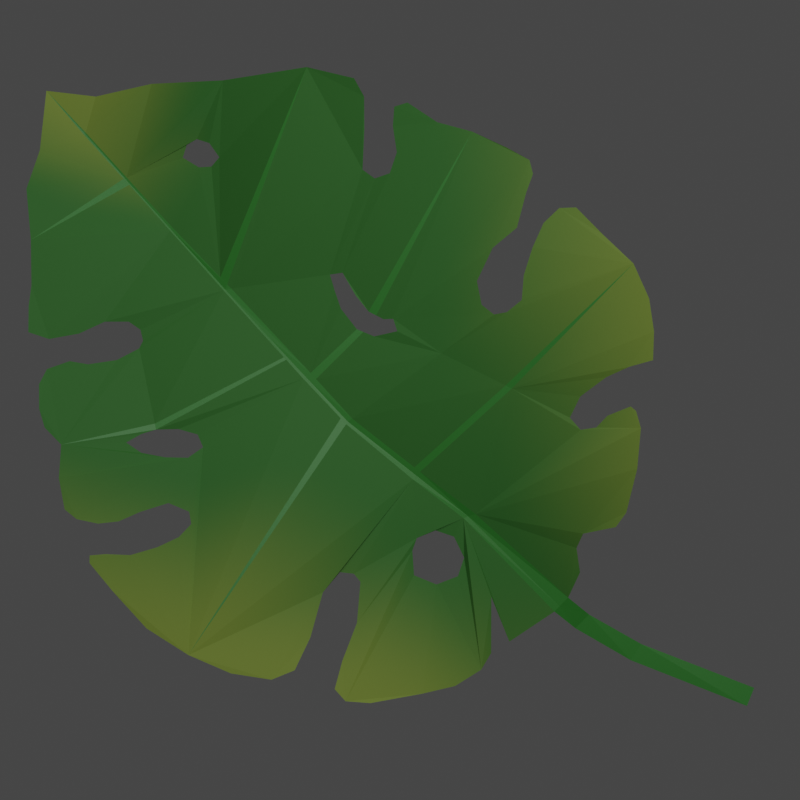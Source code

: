 # Source: Foliage.blend  (saved by Blender 3.1.7; exported with 4.5.12 LTS)
import bpy
from mathutils import Matrix  # noqa: F401  (used for matrix-valued properties, if any)

bpy.ops.wm.read_factory_settings(use_empty=True)
scene = bpy.context.scene
scene.name = 'Scene'

# ---- collections
col_collection = bpy.data.collections.new('Collection'); scene.collection.children.link(col_collection)

# ---- materials (node trees are filled in below, after node groups)
mat_material = bpy.data.materials.new('Material')
mat_material.alpha_threshold = 0.0
mat_material.use_transparent_shadow = False
mat_material.line_color = (0.0, 0.0, 0.0, 1.0)
mat_material_001 = bpy.data.materials.new('Material.001')
mat_material_001.use_transparent_shadow = False

# ---- material node trees
mat_material.use_nodes = True; mat_material.node_tree.nodes.clear()
_N = mat_material.node_tree.nodes; _L = mat_material.node_tree.links
n0 = _N.new('ShaderNodeOutputMaterial'); n0.name = 'Material Output'; n0.location = (300, 300)
n1 = _N.new('ShaderNodeTexCoord'); n1.name = 'Texture Coordinate'; n1.location = (-1331, 209)
n2 = _N.new('ShaderNodeTexCoord'); n2.name = 'Texture Coordinate.001'; n2.location = (-1331, 209)
n3 = _N.new('ShaderNodeMapping'); n3.name = 'Mapping'; n3.location = (-1000, 233)
n4 = _N.new('ShaderNodeBsdfPrincipled'); n4.name = 'Principled BSDF'; n4.location = (10, 300)
n4.distribution = 'GGX'
n4.subsurface_method = 'RANDOM_WALK_SKIN'
n4.inputs[2].default_value = 0.7379
n4.inputs[3].default_value = 1.45
n4.inputs[13].default_value = 0.3655
n4.inputs[27].default_value = (0.0, 0.0, 0.0, 1.0)
n4.inputs[28].default_value = 1.0
n5 = _N.new('ShaderNodeMapping'); n5.name = 'Mapping.001'; n5.location = (-1000, 233)
n5.inputs[3].default_value = (1.0, 1.5, 1.5)
n6 = _N.new('ShaderNodeValToRGB'); n6.name = 'ColorRamp.001'; n6.location = (-652, 229)
n6.color_ramp.interpolation = 'EASE'
while len(n6.color_ramp.elements) > 1: n6.color_ramp.elements.remove(n6.color_ramp.elements[-1])
n6.color_ramp.elements[0].position = 0.05455; n6.color_ramp.elements[0].color = (0.1441, 0.1981, 0.02519, 1.0)
_e = n6.color_ramp.elements.new(0.2939); _e.color = (0.02122, 0.107, 0.01444, 1.0)
_e = n6.color_ramp.elements.new(0.6742); _e.color = (0.02122, 0.107, 0.01444, 1.0)
_e = n6.color_ramp.elements.new(1.0); _e.color = (0.1431, 0.1985, 0.02487, 1.0)
_L.new(n4.outputs[0], n0.inputs[0])
_L.new(n1.outputs[0], n3.inputs[0])
_L.new(n2.outputs[0], n5.inputs[0])
_L.new(n5.outputs[0], n6.inputs[0])
_L.new(n6.outputs[0], n4.inputs[0])
n0.is_active_output = True
mat_material_001.use_nodes = True; mat_material_001.node_tree.nodes.clear()
_N = mat_material_001.node_tree.nodes; _L = mat_material_001.node_tree.links
n0 = _N.new('ShaderNodeBsdfPrincipled'); n0.name = 'Principled BSDF'; n0.location = (10, 300)
n0.distribution = 'GGX'
n0.subsurface_method = 'RANDOM_WALK_SKIN'
n0.inputs[0].default_value = (0.01927, 0.1457, 0.01532, 1.0)
n0.inputs[3].default_value = 1.45
n0.inputs[27].default_value = (0.0, 0.0, 0.0, 1.0)
n0.inputs[28].default_value = 1.0
n1 = _N.new('ShaderNodeOutputMaterial'); n1.name = 'Material Output'; n1.location = (300, 300)
_L.new(n0.outputs[0], n1.inputs[0])
n1.is_active_output = True

# ---- world
world_world = bpy.data.worlds.new('World'); scene.world = world_world
world_world.use_nodes = True; world_world.node_tree.nodes.clear()
_N = world_world.node_tree.nodes; _L = world_world.node_tree.links
n0 = _N.new('ShaderNodeOutputWorld'); n0.name = 'World Output'; n0.location = (300, 300)
n1 = _N.new('ShaderNodeBackground'); n1.name = 'Background'; n1.location = (10, 300)
n1.inputs[0].default_value = (0.05088, 0.05088, 0.05088, 1.0)
_L.new(n1.outputs[0], n0.inputs[0])
n0.is_active_output = True
world_world.color = (0.05088, 0.05088, 0.05088)
world_world.use_sun_shadow = False
world_world.sun_shadow_jitter_overblur = 0.0

# ---- cameras
cam_camera_001 = bpy.data.cameras.new('Camera.001')

# ---- lights
light_area = bpy.data.lights.new('Area', 'AREA')
light_area.transmission_factor = 0.0
light_area.energy = 314.2
light_area.shadow_soft_size = 1.0
light_area.shadow_maximum_resolution = 0.006
light_area.use_absolute_resolution = True
light_area.size = 1.0
light_area.size_y = 1.0

# ---- meshes
me_plane_001 = bpy.data.meshes.new('Plane.001')
me_plane_001.from_pydata([(0.02794, -0.003439, -0.5746), (-0.03564, 0.0638, -0.583), (-0.2505, 0.203, -0.5681), (-0.3375, -0.01187, -0.5464), (-0.3388, 0.2505, -0.5395), (-0.3876, 0.3217, -0.5106), (-0.5115, 0.3836, -0.456), (-0.6631, 0.4034, -0.3969), (-0.9004, 0.4258, -0.3192), (-1.011, 0.4126, -0.3012), (-1.028, 0.2426, -0.3458), (-0.9637, 0.08042, -0.3994), (-0.9492, -0.1002, -0.4394), (-0.9795, -0.1371, -0.4418), (-1.043, -0.1463, -0.4301), (-1.119, -0.05933, -0.3943), (-1.171, 0.1332, -0.3357), (-1.237, 0.2689, -0.2825), (-1.338, 0.3045, -0.2551), (-1.515, 0.2716, -0.2357), (-1.06, 0.3592, -0.306), (-1.701, 0.1872, -0.2231), (-1.884, 0.06855, -0.2173), (-2.034, -0.09624, -0.2172), (-2.136, -0.2188, -0.2209), (-2.137, -0.2518, -0.226), (-2.07, -0.2558, -0.2393), (-1.964, -0.2492, -0.2554), (-1.85, -0.2808, -0.2814), (-1.759, -0.323, -0.3051), (-1.707, -0.3797, -0.3261), (-1.719, -0.4337, -0.3375), (-1.811, -0.4733, -0.3309), (-1.931, -0.4364, -0.2988), (-2.021, -0.3968, -0.2726), (-2.107, -0.3889, -0.2534), (-2.199, -0.41, -0.2426), (-2.252, -0.4535, -0.2411), (-2.283, -0.5919, -0.259), (-2.283, -0.7383, -0.294), (-2.357, -0.8147, -0.293), (-2.385, -0.8991, -0.3035), (-2.393, -1.009, -0.3269), (-2.366, -1.078, -0.3546), (-2.273, -1.115, -0.3862), (-2.194, -1.101, -0.4037), (-2.071, -1.122, -0.4397), (-1.975, -1.177, -0.4692), (-1.959, -1.213, -0.4772), (-1.972, -1.264, -0.4802), (-2.024, -1.301, -0.4712), (-2.132, -1.3, -0.4595), (-2.242, -1.243, -0.4273), (-2.368, -1.216, -0.3899), (-2.455, -1.246, -0.3685), (-2.459, -1.366, -0.3845), (-2.452, -1.463, -0.4025), (-2.464, -1.674, -0.4299), (-2.497, -1.916, -0.4674), (-2.456, -2.109, -0.5325), (-2.438, -2.399, -0.5723), (-2.207, -2.374, -0.5808), (-1.933, -2.422, -0.5376), (-1.583, -2.41, -0.4399), (-1.186, -2.433, -0.3112), (-0.9711, -2.368, -0.2604), (-0.9268, -2.289, -0.2695), (-0.9268, -2.154, -0.3043), (-0.9363, -1.979, -0.3429), (-0.8809, -1.937, -0.3334), (-0.8129, -1.956, -0.3101), (-0.7812, -2.045, -0.2888), (-0.7987, -2.159, -0.2744), (-0.7923, -2.241, -0.2566), (-0.7338, -2.255, -0.2415), (-0.6025, -2.165, -0.2297), (-0.449, -2.119, -0.2113), (-0.2972, -2.045, -0.198), (-0.1991, -1.99, -0.1928), (-0.1832, -1.93, -0.198), (-0.2117, -1.85, -0.2119), (-0.2497, -1.7, -0.2363), (-0.3541, -1.615, -0.266), (-0.4221, -1.471, -0.303), (-0.4, -1.366, -0.3164), (-0.3446, -1.322, -0.3135), (-0.2877, -1.332, -0.3071), (-0.2228, -1.385, -0.2878), (-0.2165, -1.493, -0.2623), (-0.1801, -1.613, -0.2392), (-0.1342, -1.718, -0.2177), (-0.06776, -1.781, -0.2005), (0.00501, -1.782, -0.1918), (0.1237, -1.664, -0.1977), (0.2581, -1.537, -0.1991), (0.3309, -1.385, -0.2168), (0.3578, -1.241, -0.2406), (0.3594, -1.115, -0.2663), (0.2581, -1.086, -0.2958), (0.1616, -1.04, -0.3277), (0.05247, -0.9534, -0.3711), (0.009756, -0.8569, -0.4017), (0.0588, -0.8016, -0.4021), (0.1268, -0.8126, -0.3837), (0.1743, -0.8664, -0.3625), (0.2724, -0.9091, -0.3282), (0.2961, -0.8886, -0.3242), (0.3182, -0.811, -0.3263), (0.3088, -0.6259, -0.3593), (0.2692, -0.4219, -0.409), (0.2249, -0.3538, -0.4277), (0.08253, -0.3175, -0.4758), (0.05722, -0.2463, -0.5097), (0.07936, -0.1276, -0.5447), (0.1328, 0.08309, -0.6097), (0.06926, 0.1503, -0.6186), (0.3849, 0.2272, -0.6262), (0.3347, 0.3048, -0.6284), (0.9285, 0.44, -0.64), (0.8912, 0.5245, -0.6323), (-0.01234, 0.03916, -0.5812), (-0.4469, -0.3909, -0.5511), (-1.008, -0.8374, -0.4648), (-1.38, -1.232, -0.4856), (-2.069, -1.987, -0.5789), (-1.582, -1.453, -0.5015), (-1.09, -1.516, -0.4436), (-1.067, -1.439, -0.4437), (-1.039, -1.358, -0.4399), (-0.9658, -1.264, -0.44), (-0.8854, -1.23, -0.426), (-0.7794, -1.252, -0.4004), (-0.7981, -1.309, -0.4012), (-0.842, -1.308, -0.4124), (-0.9111, -1.344, -0.4241), (-0.9709, -1.418, -0.4232), (-1.031, -1.523, -0.4311), (-2.009, -0.7449, -0.3613), (-1.946, -0.7826, -0.3849), (-1.883, -0.8025, -0.4028), (-1.784, -0.8045, -0.4197), (-1.696, -0.7797, -0.4221), (-1.669, -0.7213, -0.4122), (-1.734, -0.6745, -0.3892), (-1.835, -0.6772, -0.3739), (-1.94, -0.6979, -0.3632), (-0.7093, -0.2344, -0.5102), (-0.6886, -0.292, -0.5167), (-0.5997, -0.3255, -0.5389), (-0.5127, -0.2942, -0.5537), (-0.4647, -0.1954, -0.5568), (-0.4947, -0.1094, -0.5454), (-0.5959, -0.07419, -0.5239), (-0.7017, -0.1205, -0.5032), (-0.5784, -1.151, -0.3841), (-1.202, -1.043, -0.4731), (-0.2562, -0.99, -0.3985), (-0.6917, -0.5858, -0.5105), (-1.768, -2.134, -0.5352), (-1.718, -2.159, -0.5229), (-1.657, -2.137, -0.5068), (-1.611, -2.072, -0.5126), (-1.65, -2.031, -0.5256), (-1.71, -2.029, -0.5327), (-1.788, -2.077, -0.5449), (-1.843, -1.739, -0.5452), (-2.258, -2.198, -0.5864), (-1.553, -1.457, -0.4982), (-2.256, -2.205, -0.5862), (-0.4118, -0.4018, -0.5421), (-2.066, -1.997, -0.578), (-0.9882, -0.8518, -0.4611), (-2.06, -1.99, -0.5778), (-1.838, -1.75, -0.5447), (-0.6734, -0.6028, -0.5058), (-1.572, -1.476, -0.497), (-1.181, -1.063, -0.4702), (-1.016, -0.8261, -0.4622), (-0.7065, -0.5672, -0.5071), (-1.215, -1.036, -0.4717), (-1.847, -1.733, -0.544), (-2.265, -2.195, -0.5846), (-1.589, -1.448, -0.5009), (-2.074, -1.984, -0.5773), (-0.4681, -0.3818, -0.5494), (-0.6997, -0.6236, -0.502), (-0.2851, -1.004, -0.3972), (-1.041, -0.8528, -0.4634), (-1.156, -1.035, -0.469), (-0.8769, -1.326, -0.4183), (-0.9353, -1.251, -0.4347), (-1.306, -1.136, -0.4788), (-1.889, -0.8297, -0.4076), (-1.295, -1.125, -0.478), (-1.605, -1.51, -0.5029), (-2.047, -1.955, -0.5734)], [], [(0, 120, 1, 115, 114), (114, 115, 117, 116), (116, 117, 119, 118), (113, 112, 111, 110, 109, 108, 169, 0), (120, 121, 184, 1), (124, 170, 168, 166), (57, 183, 181, 59, 58), (125, 175, 194, 173, 165), (47, 182, 180, 51, 50, 49, 48), (125, 167, 175), (32, 143, 144, 38, 37, 36, 35, 34, 33), (6, 152, 153, 146, 147, 148, 184, 178, 14, 13, 12, 11, 10, 20, 9, 8, 7), (68, 126, 136, 135, 134, 76, 75, 74, 73, 72, 71, 70, 69), (121, 169, 174, 157), (21, 177, 187), (122, 171, 188, 176, 155), (85, 154, 186, 94, 93, 92, 91, 90, 89, 88, 87, 86), (76, 134, 189), (141, 179, 193, 139, 140), (155, 176, 167, 125, 123), (38, 144, 145, 137, 138, 139, 39), (157, 174, 185, 171, 122), (14, 178, 177, 21, 19, 18, 17, 16, 15), (94, 156, 101, 100, 99, 98, 97, 96, 95), (124, 172, 170), (63, 160, 161, 64), (165, 173, 172, 124), (51, 180, 195, 57, 56, 55, 54, 53, 52), (166, 168, 60), (59, 181, 60), (176, 188, 190, 129), (168, 170, 62, 61), (170, 172, 164, 158, 159, 160, 63, 62), (167, 176, 129, 128, 127, 126), (175, 167, 126, 68, 67, 66, 65, 64), (60, 168, 61), (174, 169, 108, 107, 106, 105, 104, 103, 102, 101, 156), (0, 169, 121, 120), (173, 194, 64, 161, 162, 163), (171, 185, 186, 154), (172, 173, 163, 164), (180, 182, 125, 165), (177, 178, 157, 122), (60, 181, 166), (181, 183, 124, 166), (183, 195, 180, 165, 124), (179, 187, 177, 122, 155), (1, 184, 148, 149, 150, 151, 152, 6, 5, 4, 3, 2), (178, 184, 121, 157), (182, 191, 193, 179, 155, 123, 125), (186, 185, 174, 156), (94, 186, 156), (187, 179, 141, 142, 143, 32, 31, 30, 29, 28, 27, 26, 25, 24, 23, 22, 21), (189, 133, 132, 131, 154, 85, 84, 83, 82, 81, 80, 79, 78, 77, 76), (190, 188, 171, 154, 131, 130), (139, 191, 192), (192, 191, 182, 47), (39, 139, 192), (192, 47, 46, 45, 44, 43, 42, 41, 40, 39), (139, 193, 191), (64, 194, 175), (57, 195, 183)])
me_plane_001.polygons.foreach_set('material_index', [1, 1, 1, 0, 1, 1, 0, 1, 0, 1, 0, 0, 0, 1, 1, 1, 0, 1, 0, 1, 0, 1, 0, 0, 1, 0, 1, 0, 1, 0, 1, 0, 0, 0, 0, 0, 0, 1, 0, 0, 0, 1, 1, 1, 1, 1, 1, 0, 1, 1, 1, 1, 0, 0, 0, 1, 0, 1, 0, 1, 1, 1])
_uv = me_plane_001.uv_layers.new(name='UVMap')
_uv.uv.foreach_set('vector', [0.0, 0.0, 0.0, 0.0, 0.0, 0.0, 0.0, 0.0, 0.0, 0.0, 0.0, 0.0, 0.0, 0.0, 0.0, 0.0, 0.0, 0.0, 0.0, 0.0, 0.0, 0.0, 0.0, 0.0, 0.0, 0.0, 0.0, 0.0, 0.0, 0.0, 0.0, 0.0, 0.0, 0.0, 0.0, 0.0, 0.0, 0.0, 0.0, 0.0, 0.0, 0.0, 0.0, 0.0, 0.0, 0.0, 0.0, 0.0, 0.0, 0.0, 0.0, 0.0, 0.0, 0.0, 0.0, 0.0, 0.0, 0.0, 0.0, 0.0, 0.0, 0.0, 0.0, 0.0, 0.0, 0.0, 0.0, 0.0, 0.0, 0.0, 0.0, 0.0, 0.0, 0.0, 0.0, 0.0, 0.0, 0.0, 0.0, 0.0, 0.0, 0.0, 0.0, 0.0, 0.0, 0.0, 0.0, 0.0, 0.0, 0.0, 0.0, 0.0, 0.0, 0.0, 0.0, 0.0, 0.0, 0.0, 0.0, 0.0, 0.0, 0.0, 0.0, 0.0, 0.0, 0.0, 0.0, 0.0, 0.0, 0.0, 0.0, 0.0, 0.0, 0.0, 0.0, 0.0, 0.0, 0.0, 0.0, 0.0, 0.0, 0.0, 0.0, 0.0, 0.0, 0.0, 0.0, 0.0, 0.0, 0.0, 0.0, 0.0, 0.0, 0.0, 0.0, 0.0, 0.0, 0.0, 0.0, 0.0, 0.0, 0.0, 0.0, 0.0, 0.0, 0.0, 0.0, 0.0, 0.0, 0.0, 0.0, 0.0, 0.0, 0.0, 0.0, 0.0, 0.0, 0.0, 0.0, 0.0, 0.0, 0.0, 0.0, 0.0, 0.0, 0.0, 0.0, 0.0, 0.0, 0.0, 0.0, 0.0, 0.0, 0.0, 0.0, 0.0, 0.0, 0.0, 0.0, 0.0, 0.0, 0.0, 0.0, 0.0, 0.0, 0.0, 0.0, 0.0, 0.0, 0.0, 0.0, 0.0, 0.0, 0.0, 0.0, 0.0, 0.0, 0.0, 0.0, 0.0, 0.0, 0.0, 0.0, 0.0, 0.0, 0.0, 0.0, 0.0, 0.0, 0.0, 0.0, 0.0, 0.0, 0.0, 0.0, 0.0, 0.0, 0.0, 0.0, 0.0, 0.0, 0.0, 0.0, 0.0, 0.0, 0.0, 0.0, 0.0, 0.0, 0.0, 0.0, 0.0, 0.0, 0.0, 0.0, 0.0, 0.0, 0.0, 0.0, 0.0, 0.0, 0.0, 0.0, 0.0, 0.0, 0.0, 0.0, 0.0, 0.0, 0.0, 0.0, 0.0, 0.0, 0.0, 0.0, 0.0, 0.0, 0.0, 0.0, 0.0, 0.0, 0.0, 0.0, 0.0, 0.0, 0.0, 0.0, 0.0, 0.0, 0.0, 0.0, 0.0, 0.0, 0.0, 0.0, 0.0, 0.0, 0.0, 0.0, 0.0, 0.0, 0.0, 0.0, 0.0, 0.0, 0.0, 0.0, 0.0, 0.0, 0.0, 0.0, 0.0, 0.0, 0.0, 0.0, 0.0, 0.0, 0.0, 0.0, 0.0, 0.0, 0.0, 0.0, 0.0, 0.0, 0.0, 0.0, 0.0, 0.0, 0.0, 0.0, 0.0, 0.0, 0.0, 0.0, 0.0, 0.0, 0.0, 0.0, 0.0, 0.0, 0.0, 0.0, 0.0, 0.0, 0.0, 0.0, 0.0, 0.0, 0.0, 0.0, 0.0, 0.0, 0.0, 0.0, 0.0, 0.0, 0.0, 0.0, 0.0, 0.0, 0.0, 0.0, 0.0, 0.0, 0.0, 0.0, 0.0, 0.0, 0.0, 0.0, 0.0, 0.0, 0.0, 0.0, 0.0, 0.0, 0.0, 0.0, 0.0, 0.0, 0.0, 0.0, 0.0, 0.0, 0.0, 0.0, 0.0, 0.0, 0.0, 0.0, 0.0, 0.0, 0.0, 0.0, 0.0, 0.0, 0.0, 0.0, 0.0, 0.0, 0.0, 0.0, 0.0, 0.0, 0.0, 0.0, 0.0, 0.0, 0.0, 0.0, 0.0, 0.0, 0.0, 0.0, 0.0, 0.0, 0.0, 0.0, 0.0, 0.0, 0.0, 0.0, 0.0, 0.0, 0.0, 0.0, 0.0, 0.0, 0.0, 0.0, 0.0, 0.0, 0.0, 0.0, 0.0, 0.0, 0.0, 0.0, 0.0, 0.0, 0.0, 0.0, 0.0, 0.0, 0.0, 0.0, 0.0, 0.0, 0.0, 0.0, 0.0, 0.0, 0.0, 0.0, 0.0, 0.0, 0.0, 0.0, 0.0, 0.0, 0.0, 0.0, 0.0, 0.0, 0.0, 0.0, 0.0, 0.0, 0.0, 0.0, 0.0, 0.0, 0.0, 0.0, 0.0, 0.0, 0.0, 0.0, 0.0, 0.0, 0.0, 0.0, 0.0, 0.0, 0.0, 0.0, 0.0, 0.0, 0.0, 0.0, 0.0, 0.0, 0.0, 0.0, 0.0, 0.0, 0.0, 0.0, 0.0, 0.0, 0.0, 0.0, 0.0, 0.0, 0.0, 0.0, 0.0, 0.0, 0.0, 0.0, 0.0, 0.0, 0.0, 0.0, 0.0, 0.0, 0.0, 0.0, 0.0, 0.0, 0.0, 0.0, 0.0, 0.0, 0.0, 0.0, 0.0, 0.0, 0.0, 0.0, 0.0, 0.0, 0.0, 0.0, 0.0, 0.0, 0.0, 0.0, 0.0, 0.0, 0.0, 0.0, 0.0, 0.0, 0.0, 0.0, 0.0, 0.0, 0.0, 0.0, 0.0, 0.0, 0.0, 0.0, 0.0, 0.0, 0.0, 0.0, 0.0, 0.0, 0.0, 0.0, 0.0, 0.0, 0.0, 0.0, 0.0, 0.0, 0.0, 0.0, 0.0, 0.0, 0.0, 0.0, 0.0, 0.0, 0.0, 0.0, 0.0, 0.0, 0.0, 0.0, 0.0, 0.0, 0.0, 0.0, 0.0, 0.0, 0.0, 0.0, 0.0, 0.0, 0.0, 0.0, 0.0, 0.0, 0.0, 0.0, 0.0, 0.0, 0.0, 0.0, 0.0, 0.0, 0.0, 0.0, 0.0, 0.0, 0.0, 0.0, 0.0, 0.0, 0.0, 0.0, 0.0, 0.0, 0.0, 0.0, 0.0, 0.0, 0.0, 0.0, 0.0, 0.0, 0.0, 0.0, 0.0, 0.0, 0.0, 0.0, 0.0, 0.0, 0.0, 0.0, 0.0, 0.0, 0.0, 0.0, 0.0, 0.0, 0.0, 0.0, 0.0, 0.0, 0.0, 0.0, 0.0, 0.0, 0.0, 0.0, 0.0, 0.0, 0.0, 0.0, 0.0, 0.0, 0.0, 0.0, 0.0, 0.0, 0.0, 0.0, 0.0, 0.0, 0.0, 0.0, 0.0, 0.0, 0.0, 0.0, 0.0, 0.0, 0.0, 0.0, 0.0, 0.0, 0.0, 0.0, 0.0, 0.0, 0.0, 0.0, 0.0, 0.0, 0.0, 0.0, 0.0, 0.0, 0.0, 0.0, 0.0, 0.0, 0.0, 0.0, 0.0, 0.0, 0.0, 0.0, 0.0, 0.0, 0.0, 0.0, 0.0, 0.0, 0.0, 0.0, 0.0, 0.0, 0.0, 0.0, 0.0, 0.0, 0.0, 0.0, 0.0, 0.0, 0.0, 0.0, 0.0, 0.0, 0.0, 0.0, 0.0, 0.0, 0.0, 0.0, 0.0, 0.0, 0.0, 0.0, 0.0, 0.0, 0.0, 0.0, 0.0, 0.0, 0.0, 0.0, 0.0, 0.0, 0.0, 0.0, 0.0, 0.0, 0.0, 0.0, 0.0, 0.0, 0.0])
me_plane_001.materials.append(mat_material)
me_plane_001.materials.append(mat_material_001)
me_plane_001.use_remesh_fix_poles = True
me_plane_001.use_remesh_preserve_attributes = False
me_plane_001.update()
me_plane_002 = bpy.data.meshes.new('Plane.002')
me_plane_002.from_pydata([(0.03606, -0.01536, -0.08573), (-0.02499, 0.06643, -0.08466), (-0.2505, 0.203, -0.0809), (-0.3375, -0.01187, -0.116), (-0.3388, 0.2505, -0.0737), (-0.3876, 0.3217, -0.06031), (-0.5533, 0.4273, -0.03636), (-0.7637, 0.4566, -0.0193), (-0.9916, 0.4353, -0.006114), (-1.055, 0.4013, -0.004495), (-0.8992, 0.2502, -0.03005), (-0.8422, 0.1336, -0.04991), (-0.8334, 0.04029, -0.06072), (-0.8808, -0.01751, -0.06465), (-0.9441, -0.01724, -0.05848), (-1.024, 0.07356, -0.03743), (-1.123, 0.2224, -0.01222), (-1.237, 0.2689, -0.003077), (-1.338, 0.3045, -1.269e-05), (-1.515, 0.2716, 1.144e-07), (-1.037, 0.3441, -0.008799), (-1.701, 0.1872, 1.284e-07), (-1.884, 0.06855, 1.422e-07), (-2.034, -0.09624, 1.536e-07), (-2.136, -0.2188, 1.612e-07), (-2.137, -0.2518, 1.613e-07), (-2.07, -0.2558, 1.563e-07), (-1.964, -0.2492, 1.483e-07), (-1.85, -0.2808, -0.002773), (-1.759, -0.323, -0.009884), (-1.707, -0.3797, -0.01877), (-1.719, -0.4337, -0.02369), (-1.811, -0.4733, -0.01923), (-1.931, -0.4364, -0.006755), (-2.021, -0.3968, -0.0009985), (-2.107, -0.3889, 1.591e-07), (-2.199, -0.41, 1.66e-07), (-2.252, -0.4535, 1.7e-07), (-2.432, -1.036, 1.836e-07), (-2.444, -1.314, 1.845e-07), (-2.391, -1.346, 1.805e-07), (-2.338, -1.35, 1.765e-07), (-2.273, -1.303, -8.269e-05), (-2.153, -1.269, -0.005948), (-2.043, -1.278, -0.01702), (-2.013, -1.303, -0.01985), (-2.003, -1.355, -0.01894), (-2.033, -1.41, -0.01294), (-2.131, -1.456, -0.003336), (-2.256, -1.453, 1.703e-07), (-2.381, -1.482, 1.797e-07), (-2.446, -1.547, 1.847e-07), (-2.482, -1.741, 1.874e-07), (-2.486, -2.085, 1.877e-07), (-2.438, -2.399, 1.84e-07), (-2.207, -2.374, 1.666e-07), (-1.933, -2.422, 1.459e-07), (-1.876, -2.378, 1.416e-07), (-1.841, -2.218, 1.39e-07), (-1.791, -2.117, 1.352e-07), (-1.728, -2.093, 1.305e-07), (-1.663, -2.137, 1.256e-07), (-1.665, -2.212, 1.257e-07), (-1.697, -2.298, 1.281e-07), (-1.696, -2.359, 1.28e-07), (-1.67, -2.415, 1.261e-07), (-1.613, -2.432, 1.218e-07), (-1.235, -2.42, 9.321e-08), (-0.9977, -2.386, 7.532e-08), (-0.9271, -2.344, 6.999e-08), (-0.9502, -2.131, 7.174e-08), (-0.9293, -1.984, -0.005475), (-0.8901, -1.935, -0.008438), (-0.8344, -1.943, -0.005939), (-0.7926, -2.004, -0.001425), (-0.7812, -2.087, 5.898e-08), (-0.7775, -2.171, 5.87e-08), (-0.7468, -2.211, 5.638e-08), (-0.6772, -2.215, 5.112e-08), (-0.6009, -2.176, 4.537e-08), (-0.506, -2.144, 3.82e-08), (-0.4202, -2.097, 3.173e-08), (-0.2829, -2.028, 2.136e-08), (-0.2105, -1.943, 1.589e-08), (-0.138, -1.625, 1.042e-08), (-0.08295, -1.826, 6.263e-09), (0.00501, -1.801, -3.782e-10), (0.1787, -1.704, -1.349e-08), (0.317, -1.545, -2.393e-08), (0.3499, -1.382, -2.642e-08), (0.3578, -1.241, -2.701e-08), (0.3594, -1.115, -5.217e-08), (0.2581, -1.086, -0.002239), (0.1616, -1.04, -0.009213), (0.05247, -0.9534, -0.02543), (0.009756, -0.8569, -0.04221), (0.0588, -0.8016, -0.0456), (0.1268, -0.8126, -0.03702), (0.1743, -0.8664, -0.02579), (0.2724, -0.9091, -0.01303), (0.2961, -0.8886, -0.01283), (0.3182, -0.811, -0.01716), (0.3088, -0.6259, -0.03368), (0.2692, -0.4219, -0.0533), (0.2249, -0.3538, -0.06372), (0.08253, -0.3175, -0.08991), (0.05722, -0.2463, -0.09479), (0.07936, -0.1276, -0.08746), (0.15, 0.07766, -0.0593), (-1.047, -1.066, -0.125), (-0.9761, -1.214, -0.1114), (-0.8713, -1.168, -0.1067), (-0.8052, -1.088, -0.1094), (-0.812, -0.9586, -0.1184), (-0.8758, -0.913, -0.126), (-0.9897, -0.9814, -0.1307), (-1.518, -1.751, -0.03154), (-1.5, -1.827, -0.02217), (-1.466, -1.918, -0.01259), (-1.393, -1.954, -0.01063), (-1.35, -1.89, -0.01898), (-1.347, -1.756, -0.03909), (-1.429, -1.647, -0.05369), (-1.518, -1.656, -0.04594), (-1.3, -0.1727, -0.02867), (-1.311, -0.2456, -0.03886), (-1.277, -0.3162, -0.05245), (-1.167, -0.3549, -0.06532), (-1.106, -0.2911, -0.06745), (-1.136, -0.1613, -0.05163), (-1.222, -0.1385, -0.0369), (0.08892, 0.1595, -0.05827), (0.4081, 0.2326, -0.01256), (0.3547, 0.3196, -0.01151), (1.0, 0.4755, -7.55e-08), (0.9741, 0.5742, -7.354e-08), (0.0004193, 0.03239, -0.08561), (-1.216, -1.062, -0.1335), (-1.862, -1.748, -0.007471), (-0.3342, -0.2614, -0.1335), (-1.648, -1.52, -0.05249), (-0.4865, -1.898, 3.673e-08), (-1.034, -0.8967, -0.1335), (-0.6037, -0.506, -0.1335), (-2.346, -0.7095, 1.771e-07), (-1.504, -1.056, -0.1108), (-0.8989, -1.83, -0.02007), (-1.361, -1.216, -0.1206), (-1.349, -1.232, -0.1179), (-1.247, -1.061, -0.1311), (-1.656, -1.515, -0.05173), (-1.867, -1.748, -0.007415), (-0.631, -0.4943, -0.1299), (-1.191, -1.063, -0.1323), (-0.566, -0.5276, -0.1279), (-1.84, -1.748, -0.009002), (-0.2855, -0.289, -0.126), (-1.054, -0.8835, -0.1304), (-1.635, -1.532, -0.05188), (-0.38, -0.2631, -0.1296), (-1.373, -1.203, -0.1198), (-0.3498, -0.2353, -0.1294), (-1.023, -0.9169, -0.1328), (-0.2492, -0.2581, -0.1251), (-0.2162, -1.087, -0.05002), (-0.1447, -1.087, -0.04282), (-0.6286, -0.5809, -0.1286), (-0.5959, -0.5531, -0.1282), (-0.9867, -0.8856, -0.1325), (-0.4581, -1.903, 3.459e-08), (-0.8428, -1.134, -0.1079), (-0.948, -0.9563, -0.1289), (-1.259, -0.1549, -0.03295), (-1.125, -0.3109, -0.06679), (-0.6619, -0.5227, -0.13), (-1.35, -1.177, -0.1219), (-1.473, -1.056, -0.1133), (-1.494, -1.033, -0.1093), (-1.607, -1.503, -0.05842), (-1.37, -1.92, -0.01511), (-1.485, -1.652, -0.04887)], [], [(0, 136, 139, 163), (92, 165, 88, 89, 90, 91), (83, 169, 81, 82), (106, 163, 156, 102, 103, 104, 105), (1, 136, 0, 108, 131), (131, 108, 132, 133), (133, 132, 134, 135), (54, 138, 151), (137, 142, 157, 149), (139, 161, 159), (138, 140, 150, 151), (123, 158, 155, 116), (67, 119, 118, 117, 116, 155, 54, 55, 56, 57, 58, 59, 60, 61, 62, 63, 64, 65, 66), (81, 141, 146, 72, 73, 74, 75, 76, 77, 78, 79, 80), (141, 111, 110, 109, 153, 148, 146), (31, 157, 174, 173, 127, 126, 125, 24, 25, 26, 27, 28, 29, 30), (115, 162, 153, 109), (45, 150, 160, 145, 38, 39, 40, 41, 42, 43, 44), (128, 152, 159), (95, 154, 167, 165, 92, 93, 94), (102, 156, 154, 95, 96, 97, 98, 99, 100, 101), (7, 161, 1, 2, 3, 4, 5, 6), (145, 144, 38), (72, 146, 121, 120, 179, 67, 68, 69, 70, 71), (145, 160, 175, 176), (146, 148, 178, 180, 122, 121), (159, 152, 143, 139), (154, 156, 139, 143), (149, 175, 160, 147, 137), (156, 163, 139), (151, 52, 53, 54), (159, 161, 7, 8, 9, 20, 10, 11, 12, 13, 14, 15, 16, 17, 18, 19, 21, 22, 172, 130, 129, 128), (155, 158, 140, 138), (152, 174, 157, 142, 143), (160, 150, 140, 147), (162, 168, 166, 167, 154, 143, 142), (1, 161, 139, 136), (158, 178, 148, 147, 140), (163, 106, 107, 0), (149, 157, 31, 32, 33, 34, 35, 36, 37, 144, 177, 176), (151, 150, 45, 46, 47, 48, 49, 50, 51, 52), (54, 155, 138), (148, 153, 137, 147), (153, 162, 142, 137), (88, 164, 112, 170, 169, 83, 84, 85, 86, 87), (164, 88, 165), (165, 167, 166, 164), (164, 166, 168, 171, 114, 113, 112), (171, 168, 162, 115), (169, 170, 111, 141), (81, 169, 141), (172, 22, 124), (124, 22, 23, 24, 125), (173, 174, 152, 128), (176, 175, 149), (176, 177, 144, 145), (67, 179, 119), (180, 178, 158, 123)])
me_plane_002.polygons.foreach_set('material_index', [1, 0, 0, 0, 1, 1, 1, 1, 1, 1, 1, 0, 0, 0, 0, 0, 0, 0, 0, 0, 0, 0, 0, 0, 1, 0, 1, 1, 1, 1, 0, 0, 1, 1, 1, 1, 1, 1, 0, 0, 0, 1, 1, 1, 0, 1, 1, 0, 1, 1, 1, 1, 0, 1, 0, 1, 1, 1])
_uv = me_plane_002.uv_layers.new(name='UVMap')
_uv.uv.foreach_set('vector', [0.0, 0.0, 0.0, 0.0, 0.0, 0.0, 0.0, 0.0, 0.0, 0.0, 0.0, 0.0, 0.0, 0.0, 0.0, 0.0, 0.0, 0.0, 0.0, 0.0, 0.0, 0.0, 0.0, 0.0, 0.0, 0.0, 0.0, 0.0, 0.0, 0.0, 0.0, 0.0, 0.0, 0.0, 0.0, 0.0, 0.0, 0.0, 0.0, 0.0, 0.0, 0.0, 0.0, 0.0, 0.0, 0.0, 0.0, 0.0, 0.0, 0.0, 0.0, 0.0, 0.0, 0.0, 0.0, 0.0, 0.0, 0.0, 0.0, 0.0, 0.0, 0.0, 0.0, 0.0, 0.0, 0.0, 0.0, 0.0, 0.0, 0.0, 0.0, 0.0, 0.0, 0.0, 0.0, 0.0, 0.0, 0.0, 0.0, 0.0, 0.0, 0.0, 0.0, 0.0, 0.0, 0.0, 0.0, 0.0, 0.0, 0.0, 0.0, 0.0, 0.0, 0.0, 0.0, 0.0, 0.0, 0.0, 0.0, 0.0, 0.0, 0.0, 0.0, 0.0, 0.0, 0.0, 0.0, 0.0, 0.0, 0.0, 0.0, 0.0, 0.0, 0.0, 0.0, 0.0, 0.0, 0.0, 0.0, 0.0, 0.0, 0.0, 0.0, 0.0, 0.0, 0.0, 0.0, 0.0, 0.0, 0.0, 0.0, 0.0, 0.0, 0.0, 0.0, 0.0, 0.0, 0.0, 0.0, 0.0, 0.0, 0.0, 0.0, 0.0, 0.0, 0.0, 0.0, 0.0, 0.0, 0.0, 0.0, 0.0, 0.0, 0.0, 0.0, 0.0, 0.0, 0.0, 0.0, 0.0, 0.0, 0.0, 0.0, 0.0, 0.0, 0.0, 0.0, 0.0, 0.0, 0.0, 0.0, 0.0, 0.0, 0.0, 0.0, 0.0, 0.0, 0.0, 0.0, 0.0, 0.0, 0.0, 0.0, 0.0, 0.0, 0.0, 0.0, 0.0, 0.0, 0.0, 0.0, 0.0, 0.0, 0.0, 0.0, 0.0, 0.0, 0.0, 0.0, 0.0, 0.0, 0.0, 0.0, 0.0, 0.0, 0.0, 0.0, 0.0, 0.0, 0.0, 0.0, 0.0, 0.0, 0.0, 0.0, 0.0, 0.0, 0.0, 0.0, 0.0, 0.0, 0.0, 0.0, 0.0, 0.0, 0.0, 0.0, 0.0, 0.0, 0.0, 0.0, 0.0, 0.0, 0.0, 0.0, 0.0, 0.0, 0.0, 0.0, 0.0, 0.0, 0.0, 0.0, 0.0, 0.0, 0.0, 0.0, 0.0, 0.0, 0.0, 0.0, 0.0, 0.0, 0.0, 0.0, 0.0, 0.0, 0.0, 0.0, 0.0, 0.0, 0.0, 0.0, 0.0, 0.0, 0.0, 0.0, 0.0, 0.0, 0.0, 0.0, 0.0, 0.0, 0.0, 0.0, 0.0, 0.0, 0.0, 0.0, 0.0, 0.0, 0.0, 0.0, 0.0, 0.0, 0.0, 0.0, 0.0, 0.0, 0.0, 0.0, 0.0, 0.0, 0.0, 0.0, 0.0, 0.0, 0.0, 0.0, 0.0, 0.0, 0.0, 0.0, 0.0, 0.0, 0.0, 0.0, 0.0, 0.0, 0.0, 0.0, 0.0, 0.0, 0.0, 0.0, 0.0, 0.0, 0.0, 0.0, 0.0, 0.0, 0.0, 0.0, 0.0, 0.0, 0.0, 0.0, 0.0, 0.0, 0.0, 0.0, 0.0, 0.0, 0.0, 0.0, 0.0, 0.0, 0.0, 0.0, 0.0, 0.0, 0.0, 0.0, 0.0, 0.0, 0.0, 0.0, 0.0, 0.0, 0.0, 0.0, 0.0, 0.0, 0.0, 0.0, 0.0, 0.0, 0.0, 0.0, 0.0, 0.0, 0.0, 0.0, 0.0, 0.0, 0.0, 0.0, 0.0, 0.0, 0.0, 0.0, 0.0, 0.0, 0.0, 0.0, 0.0, 0.0, 0.0, 0.0, 0.0, 0.0, 0.0, 0.0, 0.0, 0.0, 0.0, 0.0, 0.0, 0.0, 0.0, 0.0, 0.0, 0.0, 0.0, 0.0, 0.0, 0.0, 0.0, 0.0, 0.0, 0.0, 0.0, 0.0, 0.0, 0.0, 0.0, 0.0, 0.0, 0.0, 0.0, 0.0, 0.0, 0.0, 0.0, 0.0, 0.0, 0.0, 0.0, 0.0, 0.0, 0.0, 0.0, 0.0, 0.0, 0.0, 0.0, 0.0, 0.0, 0.0, 0.0, 0.0, 0.0, 0.0, 0.0, 0.0, 0.0, 0.0, 0.0, 0.0, 0.0, 0.0, 0.0, 0.0, 0.0, 0.0, 0.0, 0.0, 0.0, 0.0, 0.0, 0.0, 0.0, 0.0, 0.0, 0.0, 0.0, 0.0, 0.0, 0.0, 0.0, 0.0, 0.0, 0.0, 0.0, 0.0, 0.0, 0.0, 0.0, 0.0, 0.0, 0.0, 0.0, 0.0, 0.0, 0.0, 0.0, 0.0, 0.0, 0.0, 0.0, 0.0, 0.0, 0.0, 0.0, 0.0, 0.0, 0.0, 0.0, 0.0, 0.0, 0.0, 0.0, 0.0, 0.0, 0.0, 0.0, 0.0, 0.0, 0.0, 0.0, 0.0, 0.0, 0.0, 0.0, 0.0, 0.0, 0.0, 0.0, 0.0, 0.0, 0.0, 0.0, 0.0, 0.0, 0.0, 0.0, 0.0, 0.0, 0.0, 0.0, 0.0, 0.0, 0.0, 0.0, 0.0, 0.0, 0.0, 0.0, 0.0, 0.0, 0.0, 0.0, 0.0, 0.0, 0.0, 0.0, 0.0, 0.0, 0.0, 0.0, 0.0, 0.0, 0.0, 0.0, 0.0, 0.0, 0.0, 0.0, 0.0, 0.0, 0.0, 0.0, 0.0, 0.0, 0.0, 0.0, 0.0, 0.0, 0.0, 0.0, 0.0, 0.0, 0.0, 0.0, 0.0, 0.0, 0.0, 0.0, 0.0, 0.0, 0.0, 0.0, 0.0, 0.0, 0.0, 0.0, 0.0, 0.0, 0.0, 0.0, 0.0, 0.0, 0.0, 0.0, 0.0, 0.0, 0.0, 0.0, 0.0, 0.0, 0.0, 0.0, 0.0, 0.0, 0.0, 0.0, 0.0, 0.0, 0.0, 0.0, 0.0, 0.0, 0.0, 0.0, 0.0, 0.0, 0.0, 0.0, 0.0, 0.0, 0.0, 0.0, 0.0, 0.0, 0.0, 0.0, 0.0, 0.0, 0.0, 0.0, 0.0, 0.0, 0.0, 0.0, 0.0, 0.0, 0.0, 0.0, 0.0, 0.0, 0.0, 0.0, 0.0, 0.0, 0.0, 0.0, 0.0, 0.0, 0.0, 0.0, 0.0, 0.0, 0.0, 0.0, 0.0, 0.0, 0.0, 0.0, 0.0, 0.0, 0.0, 0.0, 0.0, 0.0, 0.0, 0.0, 0.0, 0.0, 0.0, 0.0, 0.0, 0.0, 0.0, 0.0, 0.0, 0.0, 0.0, 0.0, 0.0, 0.0, 0.0, 0.0, 0.0, 0.0, 0.0, 0.0, 0.0, 0.0])
me_plane_002.materials.append(mat_material)
me_plane_002.materials.append(mat_material_001)
me_plane_002.use_remesh_fix_poles = True
me_plane_002.use_remesh_preserve_attributes = False
me_plane_002.update()

# ---- objects
ob_plane = bpy.data.objects.new('Plane', me_plane_001)
ob_plane_001 = bpy.data.objects.new('Plane.001', me_plane_002)
ob_area = bpy.data.objects.new('Area', light_area)
ob_camera = bpy.data.objects.new('Camera', cam_camera_001)

# ---- transforms, parenting, visibility, modifiers, constraints
ob_plane.location = (0.7081, -1.385, 0.4886)
ob_plane.rotation_euler = (0.0, -1.192e-07, 0.0)
ob_plane.scale = (1.0, -1.0, 1.0)
ob_plane_001.location = (0.7059, -6.788, 0.04644)
ob_plane_001.rotation_euler = (0.0, -1.192e-07, 0.0)
ob_area.location = (1.213, 2.129, 4.794)
ob_area.rotation_euler = (0.03214, 0.7346, 1.02)
ob_area.scale = (6.384, 6.384, 6.384)
ob_camera.location = (-0.05882, -0.4472, 5.167)

# ---- collection membership
col_collection.objects.link(ob_plane)
col_collection.objects.link(ob_plane_001)
col_collection.objects.link(ob_area)
col_collection.objects.link(ob_camera)

# ---- scene / render settings (as saved in the file)
scene.camera = ob_camera
scene.frame_start = 1; scene.frame_end = 250; scene.frame_set(1)
scene.render.engine = 'BLENDER_EEVEE_NEXT'
scene.render.resolution_x = 1024
scene.render.resolution_y = 1024
scene.render.film_transparent = True
scene.cycles.sampling_pattern = 'TABULATED_SOBOL'
scene.cycles.use_light_tree = False
scene.view_settings.view_transform = 'Filmic'
bpy.context.view_layer.update()
